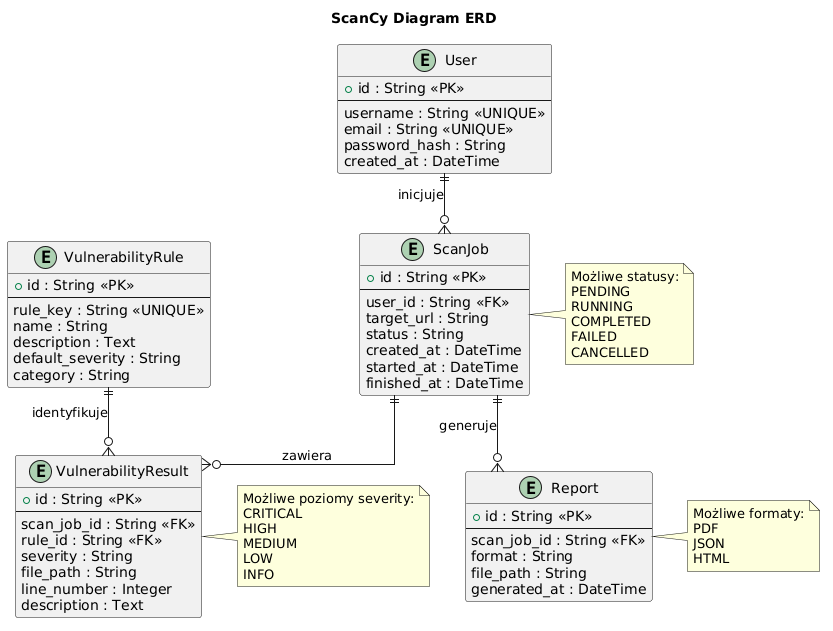

The diagram above was rendered by PlantUML. Its source (embedded in the PNG):
@startuml
skinparam linetype ortho
hide methods
hide stereotypes

title ScanCy Diagram ERD

entity "User" {
    + id : String <<PK>>
    --
    username : String <<UNIQUE>>
    email : String <<UNIQUE>>
    password_hash : String
    created_at : DateTime
}

entity "ScanJob" {
    + id : String <<PK>>
    --
    user_id : String <<FK>>
    target_url : String
    status : String
    created_at : DateTime
    started_at : DateTime
    finished_at : DateTime
}

entity "VulnerabilityRule" {
    + id : String <<PK>>
    --
    rule_key : String <<UNIQUE>>
    name : String
    description : Text
    default_severity : String
    category : String
}

entity "VulnerabilityResult" {
    + id : String <<PK>>
    --
    scan_job_id : String <<FK>>
    rule_id : String <<FK>>
    severity : String
    file_path : String
    line_number : Integer
    description : Text
}

entity "Report" {
    + id : String <<PK>>
    --
    scan_job_id : String <<FK>>
    format : String
    file_path : String
    generated_at : DateTime
}

User ||--o{ ScanJob : "inicjuje"

ScanJob ||--o{ VulnerabilityResult : "zawiera"

VulnerabilityRule ||--o{ VulnerabilityResult : "identyfikuje"

ScanJob ||--o{ Report : "generuje"

note right of ScanJob
  Możliwe statusy:
  PENDING 
  RUNNING 
  COMPLETED 
  FAILED 
  CANCELLED 
end note

note right of VulnerabilityResult
  Możliwe poziomy severity:
  CRITICAL 
  HIGH 
  MEDIUM 
  LOW 
  INFO 
end note

note right of Report
  Możliwe formaty:
  PDF
  JSON
  HTML
end note
@enduml